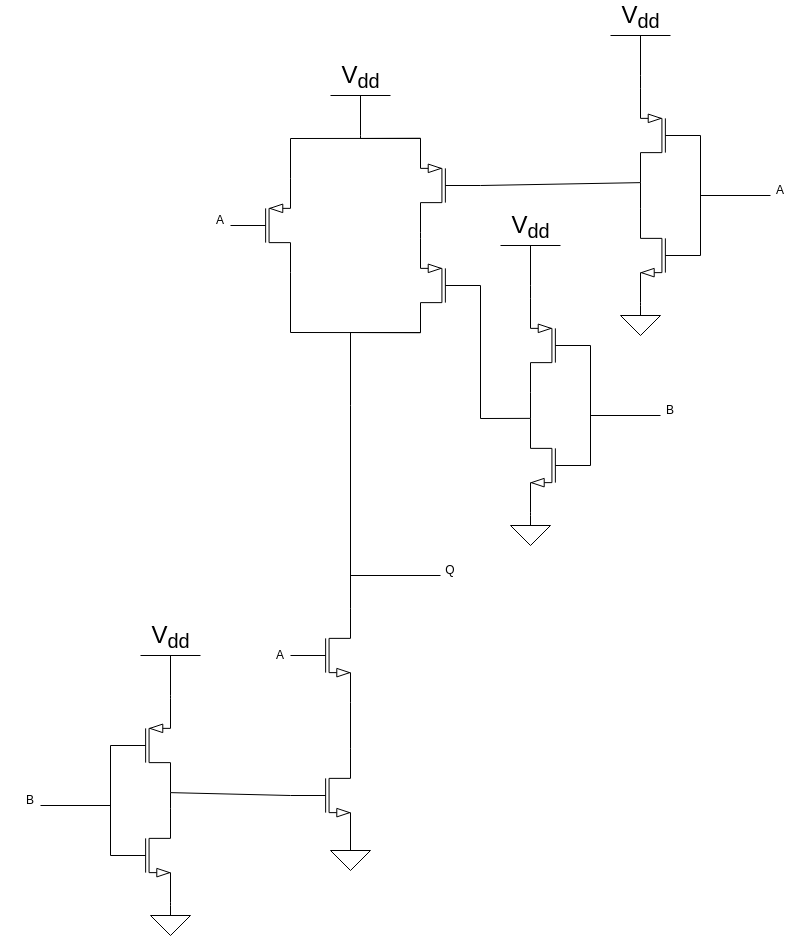

The diagram above was exported from draw.io. Its source (the exported page's mxGraphModel, read from the mxfile embedded in the PNG):
<mxGraphModel dx="1477" dy="1485" grid="1" gridSize="10" guides="1" tooltips="1" connect="1" arrows="1" fold="1" page="1" pageScale="1" pageWidth="850" pageHeight="1100" math="0" shadow="0">
  <root>
    <mxCell id="0" />
    <mxCell id="1" parent="0" />
    <mxCell id="6" style="edgeStyle=none;html=1;exitX=1;exitY=0;exitDx=0;exitDy=0;exitPerimeter=0;entryX=1;entryY=1;entryDx=0;entryDy=0;entryPerimeter=0;rounded=0;endArrow=none;endFill=0;" edge="1" parent="1" source="2" target="3">
      <mxGeometry relative="1" as="geometry" />
    </mxCell>
    <mxCell id="2" value="" style="verticalLabelPosition=bottom;shadow=0;dashed=0;align=center;html=1;verticalAlign=top;shape=mxgraph.electrical.transistors.nmos;pointerEvents=1;" vertex="1" parent="1">
      <mxGeometry x="140" y="810" width="60" height="100" as="geometry" />
    </mxCell>
    <mxCell id="7" style="edgeStyle=none;rounded=0;html=1;exitX=0;exitY=0.5;exitDx=0;exitDy=0;exitPerimeter=0;entryX=0;entryY=0.5;entryDx=0;entryDy=0;entryPerimeter=0;endArrow=none;endFill=0;" edge="1" parent="1" source="3" target="2">
      <mxGeometry relative="1" as="geometry" />
    </mxCell>
    <mxCell id="3" value="" style="verticalLabelPosition=bottom;shadow=0;dashed=0;align=center;html=1;verticalAlign=top;shape=mxgraph.electrical.transistors.pmos;pointerEvents=1;" vertex="1" parent="1">
      <mxGeometry x="140" y="700" width="60" height="100" as="geometry" />
    </mxCell>
    <mxCell id="9" style="edgeStyle=none;rounded=0;html=1;exitX=0.5;exitY=0;exitDx=0;exitDy=0;exitPerimeter=0;entryX=1;entryY=0;entryDx=0;entryDy=0;entryPerimeter=0;endArrow=none;endFill=0;" edge="1" parent="1" source="4" target="3">
      <mxGeometry relative="1" as="geometry" />
    </mxCell>
    <mxCell id="4" value="V&lt;sub&gt;dd&lt;/sub&gt;" style="verticalLabelPosition=top;verticalAlign=bottom;shape=mxgraph.electrical.signal_sources.vdd;shadow=0;dashed=0;align=center;strokeWidth=1;fontSize=24;html=1;flipV=1;" vertex="1" parent="1">
      <mxGeometry x="170" y="660" width="60" height="40" as="geometry" />
    </mxCell>
    <mxCell id="8" style="edgeStyle=none;rounded=0;html=1;exitX=0.5;exitY=0;exitDx=0;exitDy=0;exitPerimeter=0;entryX=1;entryY=1;entryDx=0;entryDy=0;entryPerimeter=0;endArrow=none;endFill=0;" edge="1" parent="1" source="5" target="2">
      <mxGeometry relative="1" as="geometry" />
    </mxCell>
    <mxCell id="5" value="" style="pointerEvents=1;verticalLabelPosition=bottom;shadow=0;dashed=0;align=center;html=1;verticalAlign=top;shape=mxgraph.electrical.signal_sources.signal_ground;" vertex="1" parent="1">
      <mxGeometry x="180" y="910" width="40" height="30" as="geometry" />
    </mxCell>
    <mxCell id="11" value="" style="verticalLabelPosition=bottom;shadow=0;dashed=0;align=center;html=1;verticalAlign=top;shape=mxgraph.electrical.transistors.nmos;pointerEvents=1;flipH=1;" vertex="1" parent="1">
      <mxGeometry x="670" y="210" width="60" height="100" as="geometry" />
    </mxCell>
    <mxCell id="20" style="edgeStyle=none;rounded=0;html=1;exitX=1;exitY=1;exitDx=0;exitDy=0;exitPerimeter=0;entryX=1;entryY=0;entryDx=0;entryDy=0;entryPerimeter=0;endArrow=none;endFill=0;" edge="1" parent="1" source="13" target="11">
      <mxGeometry relative="1" as="geometry" />
    </mxCell>
    <mxCell id="21" style="edgeStyle=none;rounded=0;html=1;exitX=0;exitY=0.5;exitDx=0;exitDy=0;exitPerimeter=0;entryX=0;entryY=0.5;entryDx=0;entryDy=0;entryPerimeter=0;endArrow=none;endFill=0;" edge="1" parent="1" source="13" target="11">
      <mxGeometry relative="1" as="geometry" />
    </mxCell>
    <mxCell id="24" style="edgeStyle=none;rounded=0;html=1;exitX=1;exitY=0;exitDx=0;exitDy=0;exitPerimeter=0;entryX=0.5;entryY=0;entryDx=0;entryDy=0;entryPerimeter=0;endArrow=none;endFill=0;" edge="1" parent="1" source="13" target="15">
      <mxGeometry relative="1" as="geometry" />
    </mxCell>
    <mxCell id="13" value="" style="verticalLabelPosition=bottom;shadow=0;dashed=0;align=center;html=1;verticalAlign=top;shape=mxgraph.electrical.transistors.pmos;pointerEvents=1;flipH=1;" vertex="1" parent="1">
      <mxGeometry x="670" y="90" width="60" height="100" as="geometry" />
    </mxCell>
    <mxCell id="15" value="V&lt;sub&gt;dd&lt;/sub&gt;" style="verticalLabelPosition=top;verticalAlign=bottom;shape=mxgraph.electrical.signal_sources.vdd;shadow=0;dashed=0;align=center;strokeWidth=1;fontSize=24;html=1;flipV=1;" vertex="1" parent="1">
      <mxGeometry x="640" y="40" width="60" height="40" as="geometry" />
    </mxCell>
    <mxCell id="23" style="edgeStyle=none;rounded=0;html=1;exitX=0.5;exitY=0;exitDx=0;exitDy=0;exitPerimeter=0;entryX=1;entryY=1;entryDx=0;entryDy=0;entryPerimeter=0;endArrow=none;endFill=0;" edge="1" parent="1" source="17" target="11">
      <mxGeometry relative="1" as="geometry" />
    </mxCell>
    <mxCell id="17" value="" style="pointerEvents=1;verticalLabelPosition=bottom;shadow=0;dashed=0;align=center;html=1;verticalAlign=top;shape=mxgraph.electrical.signal_sources.signal_ground;" vertex="1" parent="1">
      <mxGeometry x="650" y="310" width="40" height="30" as="geometry" />
    </mxCell>
    <mxCell id="27" style="edgeStyle=none;rounded=0;html=1;exitX=0;exitY=0.5;exitDx=0;exitDy=0;exitPerimeter=0;entryX=1;entryY=1;entryDx=0;entryDy=0;entryPerimeter=0;endArrow=none;endFill=0;" edge="1" parent="1" source="25" target="3">
      <mxGeometry relative="1" as="geometry" />
    </mxCell>
    <mxCell id="28" style="edgeStyle=none;rounded=0;html=1;exitX=1;exitY=0;exitDx=0;exitDy=0;exitPerimeter=0;entryX=1;entryY=1;entryDx=0;entryDy=0;entryPerimeter=0;endArrow=none;endFill=0;" edge="1" parent="1" source="25" target="26">
      <mxGeometry relative="1" as="geometry" />
    </mxCell>
    <mxCell id="30" style="edgeStyle=none;rounded=0;html=1;exitX=1;exitY=1;exitDx=0;exitDy=0;exitPerimeter=0;entryX=0.5;entryY=0;entryDx=0;entryDy=0;entryPerimeter=0;endArrow=none;endFill=0;" edge="1" parent="1" source="25" target="29">
      <mxGeometry relative="1" as="geometry" />
    </mxCell>
    <mxCell id="25" value="" style="verticalLabelPosition=bottom;shadow=0;dashed=0;align=center;html=1;verticalAlign=top;shape=mxgraph.electrical.transistors.nmos;pointerEvents=1;" vertex="1" parent="1">
      <mxGeometry x="320" y="750" width="60" height="100" as="geometry" />
    </mxCell>
    <mxCell id="52" style="edgeStyle=none;rounded=0;html=1;exitX=1;exitY=0;exitDx=0;exitDy=0;exitPerimeter=0;entryX=1;entryY=1;entryDx=0;entryDy=0;entryPerimeter=0;endArrow=none;endFill=0;" edge="1" parent="1" source="26" target="38">
      <mxGeometry relative="1" as="geometry">
        <Array as="points">
          <mxPoint x="380" y="410" />
          <mxPoint x="380" y="337" />
        </Array>
      </mxGeometry>
    </mxCell>
    <mxCell id="26" value="" style="verticalLabelPosition=bottom;shadow=0;dashed=0;align=center;html=1;verticalAlign=top;shape=mxgraph.electrical.transistors.nmos;pointerEvents=1;" vertex="1" parent="1">
      <mxGeometry x="320" y="610" width="60" height="100" as="geometry" />
    </mxCell>
    <mxCell id="29" value="" style="pointerEvents=1;verticalLabelPosition=bottom;shadow=0;dashed=0;align=center;html=1;verticalAlign=top;shape=mxgraph.electrical.signal_sources.signal_ground;" vertex="1" parent="1">
      <mxGeometry x="360" y="845" width="40" height="30" as="geometry" />
    </mxCell>
    <mxCell id="31" value="A" style="text;html=1;strokeColor=none;fillColor=none;align=center;verticalAlign=middle;whiteSpace=wrap;rounded=0;" vertex="1" parent="1">
      <mxGeometry x="280" y="645" width="60" height="30" as="geometry" />
    </mxCell>
    <mxCell id="32" value="" style="endArrow=none;html=1;rounded=0;" edge="1" parent="1">
      <mxGeometry width="50" height="50" relative="1" as="geometry">
        <mxPoint x="70" y="810" as="sourcePoint" />
        <mxPoint x="140" y="810" as="targetPoint" />
      </mxGeometry>
    </mxCell>
    <mxCell id="33" value="B" style="text;html=1;strokeColor=none;fillColor=none;align=center;verticalAlign=middle;whiteSpace=wrap;rounded=0;" vertex="1" parent="1">
      <mxGeometry x="30" y="790" width="60" height="30" as="geometry" />
    </mxCell>
    <mxCell id="40" style="edgeStyle=none;rounded=0;html=1;exitX=1;exitY=1;exitDx=0;exitDy=0;exitPerimeter=0;entryX=1;entryY=1;entryDx=0;entryDy=0;entryPerimeter=0;endArrow=none;endFill=0;" edge="1" parent="1" source="36" target="38">
      <mxGeometry relative="1" as="geometry">
        <Array as="points">
          <mxPoint x="320" y="337" />
        </Array>
      </mxGeometry>
    </mxCell>
    <mxCell id="41" style="edgeStyle=none;rounded=0;html=1;exitX=1;exitY=0;exitDx=0;exitDy=0;exitPerimeter=0;entryX=1;entryY=0;entryDx=0;entryDy=0;entryPerimeter=0;endArrow=none;endFill=0;" edge="1" parent="1" source="36" target="37">
      <mxGeometry relative="1" as="geometry">
        <Array as="points">
          <mxPoint x="320" y="143" />
        </Array>
      </mxGeometry>
    </mxCell>
    <mxCell id="36" value="" style="verticalLabelPosition=bottom;shadow=0;dashed=0;align=center;html=1;verticalAlign=top;shape=mxgraph.electrical.transistors.pmos;pointerEvents=1;" vertex="1" parent="1">
      <mxGeometry x="260" y="180" width="60" height="100" as="geometry" />
    </mxCell>
    <mxCell id="42" style="edgeStyle=none;rounded=0;html=1;exitX=0;exitY=0.5;exitDx=0;exitDy=0;exitPerimeter=0;entryX=1;entryY=1;entryDx=0;entryDy=0;entryPerimeter=0;endArrow=none;endFill=0;" edge="1" parent="1" source="37" target="13">
      <mxGeometry relative="1" as="geometry" />
    </mxCell>
    <mxCell id="37" value="" style="verticalLabelPosition=bottom;shadow=0;dashed=0;align=center;html=1;verticalAlign=top;shape=mxgraph.electrical.transistors.pmos;pointerEvents=1;flipH=1;" vertex="1" parent="1">
      <mxGeometry x="450" y="140" width="60" height="100" as="geometry" />
    </mxCell>
    <mxCell id="39" style="edgeStyle=none;rounded=0;html=1;exitX=1;exitY=0;exitDx=0;exitDy=0;exitPerimeter=0;entryX=1;entryY=1;entryDx=0;entryDy=0;entryPerimeter=0;endArrow=none;endFill=0;" edge="1" parent="1" source="38" target="37">
      <mxGeometry relative="1" as="geometry" />
    </mxCell>
    <mxCell id="62" style="edgeStyle=none;rounded=0;html=1;exitX=0;exitY=0.5;exitDx=0;exitDy=0;exitPerimeter=0;entryX=1;entryY=0;entryDx=0;entryDy=0;entryPerimeter=0;endArrow=none;endFill=0;" edge="1" parent="1" source="38" target="43">
      <mxGeometry relative="1" as="geometry">
        <Array as="points">
          <mxPoint x="510" y="423" />
        </Array>
      </mxGeometry>
    </mxCell>
    <mxCell id="38" value="" style="verticalLabelPosition=bottom;shadow=0;dashed=0;align=center;html=1;verticalAlign=top;shape=mxgraph.electrical.transistors.pmos;pointerEvents=1;flipH=1;" vertex="1" parent="1">
      <mxGeometry x="450" y="240" width="60" height="100" as="geometry" />
    </mxCell>
    <mxCell id="43" value="" style="verticalLabelPosition=bottom;shadow=0;dashed=0;align=center;html=1;verticalAlign=top;shape=mxgraph.electrical.transistors.nmos;pointerEvents=1;flipH=1;" vertex="1" parent="1">
      <mxGeometry x="560" y="420" width="60" height="100" as="geometry" />
    </mxCell>
    <mxCell id="44" style="edgeStyle=none;rounded=0;html=1;exitX=1;exitY=1;exitDx=0;exitDy=0;exitPerimeter=0;entryX=1;entryY=0;entryDx=0;entryDy=0;entryPerimeter=0;endArrow=none;endFill=0;" edge="1" parent="1" source="47" target="43">
      <mxGeometry relative="1" as="geometry" />
    </mxCell>
    <mxCell id="45" style="edgeStyle=none;rounded=0;html=1;exitX=0;exitY=0.5;exitDx=0;exitDy=0;exitPerimeter=0;entryX=0;entryY=0.5;entryDx=0;entryDy=0;entryPerimeter=0;endArrow=none;endFill=0;" edge="1" parent="1" source="47" target="43">
      <mxGeometry relative="1" as="geometry" />
    </mxCell>
    <mxCell id="46" style="edgeStyle=none;rounded=0;html=1;exitX=1;exitY=0;exitDx=0;exitDy=0;exitPerimeter=0;entryX=0.5;entryY=0;entryDx=0;entryDy=0;entryPerimeter=0;endArrow=none;endFill=0;" edge="1" parent="1" source="47" target="48">
      <mxGeometry relative="1" as="geometry" />
    </mxCell>
    <mxCell id="47" value="" style="verticalLabelPosition=bottom;shadow=0;dashed=0;align=center;html=1;verticalAlign=top;shape=mxgraph.electrical.transistors.pmos;pointerEvents=1;flipH=1;" vertex="1" parent="1">
      <mxGeometry x="560" y="300" width="60" height="100" as="geometry" />
    </mxCell>
    <mxCell id="48" value="V&lt;sub&gt;dd&lt;/sub&gt;" style="verticalLabelPosition=top;verticalAlign=bottom;shape=mxgraph.electrical.signal_sources.vdd;shadow=0;dashed=0;align=center;strokeWidth=1;fontSize=24;html=1;flipV=1;" vertex="1" parent="1">
      <mxGeometry x="530" y="250" width="60" height="40" as="geometry" />
    </mxCell>
    <mxCell id="49" style="edgeStyle=none;rounded=0;html=1;exitX=0.5;exitY=0;exitDx=0;exitDy=0;exitPerimeter=0;entryX=1;entryY=1;entryDx=0;entryDy=0;entryPerimeter=0;endArrow=none;endFill=0;" edge="1" parent="1" source="50" target="43">
      <mxGeometry relative="1" as="geometry" />
    </mxCell>
    <mxCell id="50" value="" style="pointerEvents=1;verticalLabelPosition=bottom;shadow=0;dashed=0;align=center;html=1;verticalAlign=top;shape=mxgraph.electrical.signal_sources.signal_ground;" vertex="1" parent="1">
      <mxGeometry x="540" y="520" width="40" height="30" as="geometry" />
    </mxCell>
    <mxCell id="53" value="A" style="text;html=1;strokeColor=none;fillColor=none;align=center;verticalAlign=middle;whiteSpace=wrap;rounded=0;" vertex="1" parent="1">
      <mxGeometry x="220" y="210" width="60" height="30" as="geometry" />
    </mxCell>
    <mxCell id="54" value="A" style="text;html=1;strokeColor=none;fillColor=none;align=center;verticalAlign=middle;whiteSpace=wrap;rounded=0;" vertex="1" parent="1">
      <mxGeometry x="780" y="180" width="60" height="30" as="geometry" />
    </mxCell>
    <mxCell id="55" value="B" style="text;html=1;strokeColor=none;fillColor=none;align=center;verticalAlign=middle;whiteSpace=wrap;rounded=0;" vertex="1" parent="1">
      <mxGeometry x="670" y="400" width="60" height="30" as="geometry" />
    </mxCell>
    <mxCell id="56" value="" style="endArrow=none;html=1;rounded=0;" edge="1" parent="1">
      <mxGeometry width="50" height="50" relative="1" as="geometry">
        <mxPoint x="620" y="420" as="sourcePoint" />
        <mxPoint x="690" y="420" as="targetPoint" />
      </mxGeometry>
    </mxCell>
    <mxCell id="57" value="" style="endArrow=none;html=1;rounded=0;" edge="1" parent="1">
      <mxGeometry width="50" height="50" relative="1" as="geometry">
        <mxPoint x="730" y="200" as="sourcePoint" />
        <mxPoint x="800" y="200" as="targetPoint" />
      </mxGeometry>
    </mxCell>
    <mxCell id="59" style="edgeStyle=none;rounded=0;html=1;exitX=0.5;exitY=0;exitDx=0;exitDy=0;exitPerimeter=0;entryX=1;entryY=0;entryDx=0;entryDy=0;entryPerimeter=0;endArrow=none;endFill=0;" edge="1" parent="1" source="58" target="37">
      <mxGeometry relative="1" as="geometry">
        <Array as="points">
          <mxPoint x="390" y="143" />
        </Array>
      </mxGeometry>
    </mxCell>
    <mxCell id="58" value="V&lt;sub&gt;dd&lt;/sub&gt;" style="verticalLabelPosition=top;verticalAlign=bottom;shape=mxgraph.electrical.signal_sources.vdd;shadow=0;dashed=0;align=center;strokeWidth=1;fontSize=24;html=1;flipV=1;" vertex="1" parent="1">
      <mxGeometry x="360" y="100" width="60" height="40" as="geometry" />
    </mxCell>
    <mxCell id="60" value="" style="endArrow=none;html=1;rounded=0;" edge="1" parent="1">
      <mxGeometry width="50" height="50" relative="1" as="geometry">
        <mxPoint x="380" y="580" as="sourcePoint" />
        <mxPoint x="470" y="580" as="targetPoint" />
      </mxGeometry>
    </mxCell>
    <mxCell id="61" value="Q" style="text;html=1;strokeColor=none;fillColor=none;align=center;verticalAlign=middle;whiteSpace=wrap;rounded=0;" vertex="1" parent="1">
      <mxGeometry x="460" y="560" width="40" height="30" as="geometry" />
    </mxCell>
  </root>
</mxGraphModel>